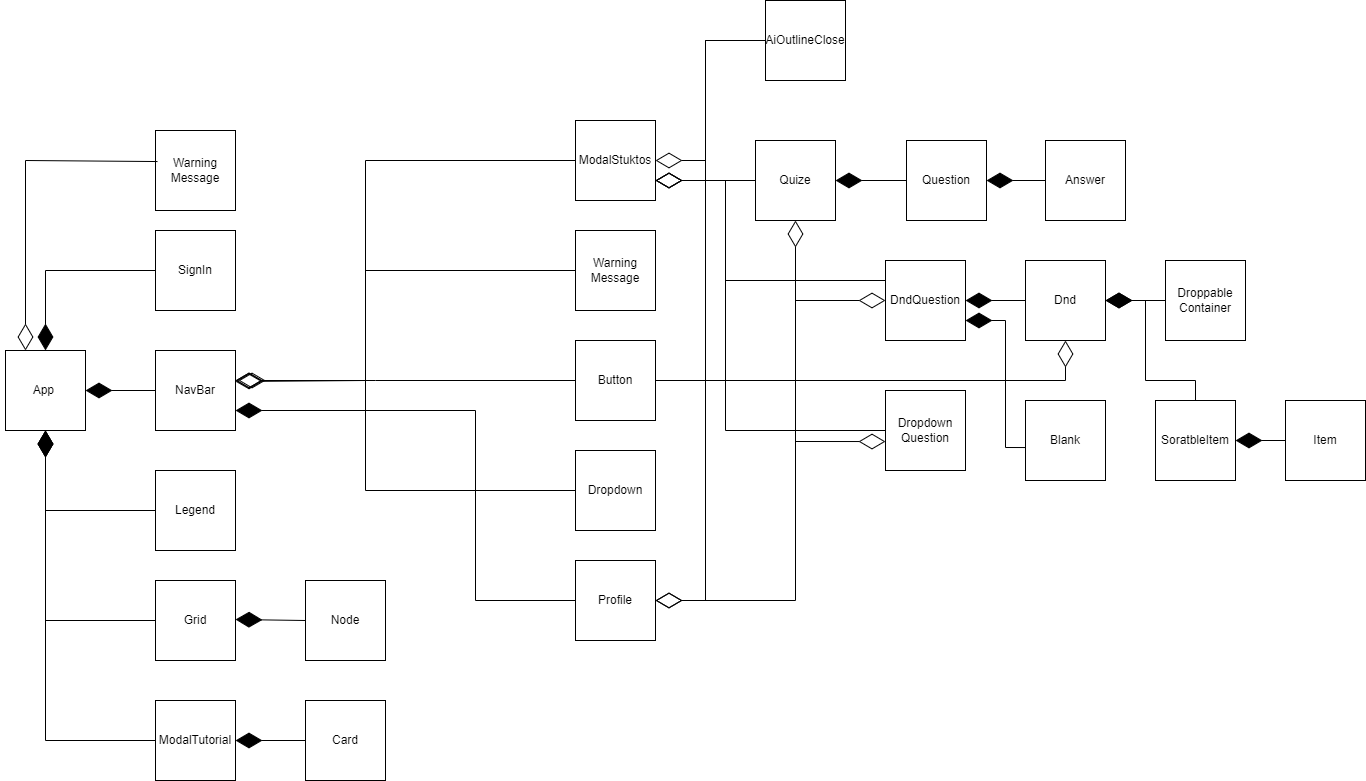

The diagram above was exported from draw.io. Its source (the exported page's mxGraphModel, read from the mxfile embedded in the PNG):
<mxGraphModel dx="1673" dy="2065" grid="1" gridSize="10" guides="1" tooltips="1" connect="1" arrows="1" fold="1" page="1" pageScale="1" pageWidth="827" pageHeight="1169" math="0" shadow="0">
  <root>
    <mxCell id="0" />
    <mxCell id="1" parent="0" />
    <mxCell id="JTxPKZVvw8YIclDnuE15-1" value="App&lt;span id=&quot;docs-internal-guid-b0ee299f-7fff-f069-781a-c0d02471835e&quot;&gt;&amp;nbsp;&lt;/span&gt;" style="whiteSpace=wrap;html=1;aspect=fixed;" parent="1" vertex="1">
      <mxGeometry x="340" y="220" width="80" height="80" as="geometry" />
    </mxCell>
    <mxCell id="JTxPKZVvw8YIclDnuE15-2" value="SignIn" style="whiteSpace=wrap;html=1;aspect=fixed;" parent="1" vertex="1">
      <mxGeometry x="490" y="100" width="80" height="80" as="geometry" />
    </mxCell>
    <mxCell id="JTxPKZVvw8YIclDnuE15-3" value="" style="endArrow=diamondThin;endFill=1;endSize=24;html=1;rounded=0;exitX=0;exitY=0.5;exitDx=0;exitDy=0;entryX=0.5;entryY=0;entryDx=0;entryDy=0;" parent="1" source="JTxPKZVvw8YIclDnuE15-2" target="JTxPKZVvw8YIclDnuE15-1" edge="1">
      <mxGeometry width="160" relative="1" as="geometry">
        <mxPoint x="330" y="280" as="sourcePoint" />
        <mxPoint x="490" y="280" as="targetPoint" />
        <Array as="points">
          <mxPoint x="380" y="140" />
        </Array>
      </mxGeometry>
    </mxCell>
    <mxCell id="JTxPKZVvw8YIclDnuE15-4" value="NavBar" style="whiteSpace=wrap;html=1;aspect=fixed;" parent="1" vertex="1">
      <mxGeometry x="490" y="220" width="80" height="80" as="geometry" />
    </mxCell>
    <mxCell id="JTxPKZVvw8YIclDnuE15-5" value="" style="endArrow=diamondThin;endFill=1;endSize=24;html=1;rounded=0;exitX=0;exitY=0.5;exitDx=0;exitDy=0;entryX=1;entryY=0.5;entryDx=0;entryDy=0;" parent="1" source="JTxPKZVvw8YIclDnuE15-4" target="JTxPKZVvw8YIclDnuE15-1" edge="1">
      <mxGeometry width="160" relative="1" as="geometry">
        <mxPoint x="500" y="150" as="sourcePoint" />
        <mxPoint x="390" y="230" as="targetPoint" />
        <Array as="points" />
      </mxGeometry>
    </mxCell>
    <mxCell id="JTxPKZVvw8YIclDnuE15-6" value="Grid" style="whiteSpace=wrap;html=1;aspect=fixed;" parent="1" vertex="1">
      <mxGeometry x="490" y="450" width="80" height="80" as="geometry" />
    </mxCell>
    <mxCell id="JTxPKZVvw8YIclDnuE15-7" value="" style="endArrow=diamondThin;endFill=1;endSize=24;html=1;rounded=0;exitX=0;exitY=0.5;exitDx=0;exitDy=0;entryX=0.5;entryY=1;entryDx=0;entryDy=0;" parent="1" source="JTxPKZVvw8YIclDnuE15-8" target="JTxPKZVvw8YIclDnuE15-1" edge="1">
      <mxGeometry width="160" relative="1" as="geometry">
        <mxPoint x="500" y="270" as="sourcePoint" />
        <mxPoint x="430" y="270" as="targetPoint" />
        <Array as="points">
          <mxPoint x="380" y="380" />
        </Array>
      </mxGeometry>
    </mxCell>
    <mxCell id="JTxPKZVvw8YIclDnuE15-8" value="Legend" style="whiteSpace=wrap;html=1;aspect=fixed;" parent="1" vertex="1">
      <mxGeometry x="490" y="340" width="80" height="80" as="geometry" />
    </mxCell>
    <mxCell id="JTxPKZVvw8YIclDnuE15-9" value="" style="endArrow=diamondThin;endFill=1;endSize=24;html=1;rounded=0;exitX=0;exitY=0.5;exitDx=0;exitDy=0;entryX=0.5;entryY=1;entryDx=0;entryDy=0;" parent="1" source="JTxPKZVvw8YIclDnuE15-6" target="JTxPKZVvw8YIclDnuE15-1" edge="1">
      <mxGeometry width="160" relative="1" as="geometry">
        <mxPoint x="500" y="390" as="sourcePoint" />
        <mxPoint x="390" y="310" as="targetPoint" />
        <Array as="points">
          <mxPoint x="380" y="490" />
        </Array>
      </mxGeometry>
    </mxCell>
    <mxCell id="c8uriVznmkvWOAZRU0UI-1" value="Node" style="whiteSpace=wrap;html=1;aspect=fixed;" vertex="1" parent="1">
      <mxGeometry x="640" y="450" width="80" height="80" as="geometry" />
    </mxCell>
    <mxCell id="c8uriVznmkvWOAZRU0UI-2" value="" style="endArrow=diamondThin;endFill=1;endSize=24;html=1;rounded=0;exitX=0;exitY=0.5;exitDx=0;exitDy=0;" edge="1" parent="1" source="c8uriVznmkvWOAZRU0UI-1">
      <mxGeometry width="160" relative="1" as="geometry">
        <mxPoint x="641.04" y="493" as="sourcePoint" />
        <mxPoint x="570" y="489" as="targetPoint" />
        <Array as="points" />
      </mxGeometry>
    </mxCell>
    <mxCell id="c8uriVznmkvWOAZRU0UI-3" value="Button" style="whiteSpace=wrap;html=1;aspect=fixed;" vertex="1" parent="1">
      <mxGeometry x="910" y="210" width="80" height="80" as="geometry" />
    </mxCell>
    <mxCell id="c8uriVznmkvWOAZRU0UI-5" value="Dropdown" style="whiteSpace=wrap;html=1;aspect=fixed;" vertex="1" parent="1">
      <mxGeometry x="910" y="320" width="80" height="80" as="geometry" />
    </mxCell>
    <mxCell id="c8uriVznmkvWOAZRU0UI-8" value="Warning&lt;br&gt;Message" style="whiteSpace=wrap;html=1;aspect=fixed;" vertex="1" parent="1">
      <mxGeometry x="910" y="100" width="80" height="80" as="geometry" />
    </mxCell>
    <mxCell id="c8uriVznmkvWOAZRU0UI-10" value="" style="endArrow=diamondThin;endFill=0;endSize=24;html=1;rounded=0;entryX=1;entryY=0.388;entryDx=0;entryDy=0;exitX=0;exitY=0.5;exitDx=0;exitDy=0;entryPerimeter=0;" edge="1" parent="1" source="c8uriVznmkvWOAZRU0UI-8" target="JTxPKZVvw8YIclDnuE15-4">
      <mxGeometry width="160" relative="1" as="geometry">
        <mxPoint x="820" y="380" as="sourcePoint" />
        <mxPoint x="980" y="380" as="targetPoint" />
        <Array as="points">
          <mxPoint x="700" y="140" />
          <mxPoint x="700" y="250" />
        </Array>
      </mxGeometry>
    </mxCell>
    <mxCell id="c8uriVznmkvWOAZRU0UI-11" value="Warning&lt;br&gt;Message" style="whiteSpace=wrap;html=1;aspect=fixed;" vertex="1" parent="1">
      <mxGeometry x="490" width="80" height="80" as="geometry" />
    </mxCell>
    <mxCell id="c8uriVznmkvWOAZRU0UI-12" value="" style="endArrow=diamondThin;endFill=0;endSize=24;html=1;rounded=0;entryX=0.25;entryY=0;entryDx=0;entryDy=0;exitX=0.025;exitY=0.388;exitDx=0;exitDy=0;exitPerimeter=0;" edge="1" parent="1" source="c8uriVznmkvWOAZRU0UI-11" target="JTxPKZVvw8YIclDnuE15-1">
      <mxGeometry width="160" relative="1" as="geometry">
        <mxPoint x="830" y="160" as="sourcePoint" />
        <mxPoint x="582" y="258" as="targetPoint" />
        <Array as="points">
          <mxPoint x="360" y="30" />
        </Array>
      </mxGeometry>
    </mxCell>
    <mxCell id="c8uriVznmkvWOAZRU0UI-13" value="ModalStuktos" style="whiteSpace=wrap;html=1;aspect=fixed;" vertex="1" parent="1">
      <mxGeometry x="910" y="-10" width="80" height="80" as="geometry" />
    </mxCell>
    <mxCell id="c8uriVznmkvWOAZRU0UI-14" value="" style="endArrow=diamondThin;endFill=0;endSize=24;html=1;rounded=0;exitX=0;exitY=0.5;exitDx=0;exitDy=0;" edge="1" parent="1" source="c8uriVznmkvWOAZRU0UI-13">
      <mxGeometry width="160" relative="1" as="geometry">
        <mxPoint x="920" y="150" as="sourcePoint" />
        <mxPoint x="570" y="250" as="targetPoint" />
        <Array as="points">
          <mxPoint x="700" y="30" />
          <mxPoint x="700" y="250" />
        </Array>
      </mxGeometry>
    </mxCell>
    <mxCell id="c8uriVznmkvWOAZRU0UI-15" value="AiOutlineClose" style="whiteSpace=wrap;html=1;aspect=fixed;" vertex="1" parent="1">
      <mxGeometry x="1100" y="-130" width="80" height="80" as="geometry" />
    </mxCell>
    <mxCell id="c8uriVznmkvWOAZRU0UI-17" value="" style="endArrow=diamondThin;endFill=0;endSize=24;html=1;rounded=0;exitX=0;exitY=0.5;exitDx=0;exitDy=0;" edge="1" parent="1" source="c8uriVznmkvWOAZRU0UI-3">
      <mxGeometry width="160" relative="1" as="geometry">
        <mxPoint x="920" y="40" as="sourcePoint" />
        <mxPoint x="570" y="250" as="targetPoint" />
        <Array as="points">
          <mxPoint x="710" y="250" />
        </Array>
      </mxGeometry>
    </mxCell>
    <mxCell id="c8uriVznmkvWOAZRU0UI-19" value="" style="endArrow=diamondThin;endFill=0;endSize=24;html=1;rounded=0;exitX=0;exitY=0.5;exitDx=0;exitDy=0;entryX=1.038;entryY=0.375;entryDx=0;entryDy=0;entryPerimeter=0;" edge="1" parent="1" source="c8uriVznmkvWOAZRU0UI-5" target="JTxPKZVvw8YIclDnuE15-4">
      <mxGeometry width="160" relative="1" as="geometry">
        <mxPoint x="920" y="260" as="sourcePoint" />
        <mxPoint x="580" y="260" as="targetPoint" />
        <Array as="points">
          <mxPoint x="700" y="360" />
          <mxPoint x="700" y="250" />
        </Array>
      </mxGeometry>
    </mxCell>
    <mxCell id="c8uriVznmkvWOAZRU0UI-20" value="Quize" style="whiteSpace=wrap;html=1;aspect=fixed;" vertex="1" parent="1">
      <mxGeometry x="1090" y="10" width="80" height="80" as="geometry" />
    </mxCell>
    <mxCell id="c8uriVznmkvWOAZRU0UI-21" value="" style="endArrow=diamondThin;endFill=0;endSize=24;html=1;rounded=0;exitX=1;exitY=0.5;exitDx=0;exitDy=0;entryX=0.5;entryY=1;entryDx=0;entryDy=0;" edge="1" parent="1" source="c8uriVznmkvWOAZRU0UI-3" target="c8uriVznmkvWOAZRU0UI-20">
      <mxGeometry width="160" relative="1" as="geometry">
        <mxPoint x="920" y="260" as="sourcePoint" />
        <mxPoint x="580" y="260" as="targetPoint" />
        <Array as="points">
          <mxPoint x="1130" y="250" />
        </Array>
      </mxGeometry>
    </mxCell>
    <mxCell id="c8uriVznmkvWOAZRU0UI-22" value="Question" style="whiteSpace=wrap;html=1;aspect=fixed;" vertex="1" parent="1">
      <mxGeometry x="1241" y="10" width="80" height="80" as="geometry" />
    </mxCell>
    <mxCell id="c8uriVznmkvWOAZRU0UI-23" value="" style="endArrow=diamondThin;endFill=0;endSize=24;html=1;rounded=0;exitX=0;exitY=0.5;exitDx=0;exitDy=0;entryX=1;entryY=0.75;entryDx=0;entryDy=0;" edge="1" parent="1" source="c8uriVznmkvWOAZRU0UI-20" target="c8uriVznmkvWOAZRU0UI-13">
      <mxGeometry width="160" relative="1" as="geometry">
        <mxPoint x="1000" y="260" as="sourcePoint" />
        <mxPoint x="1140" y="190" as="targetPoint" />
        <Array as="points">
          <mxPoint x="1050" y="50" />
        </Array>
      </mxGeometry>
    </mxCell>
    <mxCell id="c8uriVznmkvWOAZRU0UI-24" value="" style="endArrow=diamondThin;endFill=1;endSize=24;html=1;rounded=0;exitX=0;exitY=0.5;exitDx=0;exitDy=0;entryX=1;entryY=0.5;entryDx=0;entryDy=0;" edge="1" parent="1" source="c8uriVznmkvWOAZRU0UI-22" target="c8uriVznmkvWOAZRU0UI-20">
      <mxGeometry width="160" relative="1" as="geometry">
        <mxPoint x="1100" y="40" as="sourcePoint" />
        <mxPoint x="1000" y="40" as="targetPoint" />
        <Array as="points" />
      </mxGeometry>
    </mxCell>
    <mxCell id="c8uriVznmkvWOAZRU0UI-25" value="Answer" style="whiteSpace=wrap;html=1;aspect=fixed;" vertex="1" parent="1">
      <mxGeometry x="1380" y="10" width="80" height="80" as="geometry" />
    </mxCell>
    <mxCell id="c8uriVznmkvWOAZRU0UI-26" value="" style="endArrow=diamondThin;endFill=1;endSize=24;html=1;rounded=0;exitX=0;exitY=0.5;exitDx=0;exitDy=0;entryX=1;entryY=0.5;entryDx=0;entryDy=0;" edge="1" parent="1" source="c8uriVznmkvWOAZRU0UI-25" target="c8uriVznmkvWOAZRU0UI-22">
      <mxGeometry width="160" relative="1" as="geometry">
        <mxPoint x="1270" y="150" as="sourcePoint" />
        <mxPoint x="1180" y="150" as="targetPoint" />
        <Array as="points" />
      </mxGeometry>
    </mxCell>
    <mxCell id="c8uriVznmkvWOAZRU0UI-27" value="DndQuestion" style="whiteSpace=wrap;html=1;aspect=fixed;" vertex="1" parent="1">
      <mxGeometry x="1220" y="130" width="80" height="80" as="geometry" />
    </mxCell>
    <mxCell id="c8uriVznmkvWOAZRU0UI-28" value="" style="endArrow=diamondThin;endFill=0;endSize=24;html=1;rounded=0;exitX=1;exitY=0.5;exitDx=0;exitDy=0;entryX=0;entryY=0.5;entryDx=0;entryDy=0;" edge="1" parent="1" source="c8uriVznmkvWOAZRU0UI-3" target="c8uriVznmkvWOAZRU0UI-27">
      <mxGeometry width="160" relative="1" as="geometry">
        <mxPoint x="1000" y="260" as="sourcePoint" />
        <mxPoint x="1140" y="100" as="targetPoint" />
        <Array as="points">
          <mxPoint x="1130" y="250" />
          <mxPoint x="1130" y="170" />
        </Array>
      </mxGeometry>
    </mxCell>
    <mxCell id="c8uriVznmkvWOAZRU0UI-29" value="Dropdown&lt;br&gt;Question" style="whiteSpace=wrap;html=1;aspect=fixed;" vertex="1" parent="1">
      <mxGeometry x="1220" y="260" width="80" height="80" as="geometry" />
    </mxCell>
    <mxCell id="c8uriVznmkvWOAZRU0UI-30" value="" style="endArrow=diamondThin;endFill=0;endSize=24;html=1;rounded=0;exitX=1;exitY=0.5;exitDx=0;exitDy=0;entryX=0;entryY=0.638;entryDx=0;entryDy=0;entryPerimeter=0;" edge="1" parent="1" source="c8uriVznmkvWOAZRU0UI-3" target="c8uriVznmkvWOAZRU0UI-29">
      <mxGeometry width="160" relative="1" as="geometry">
        <mxPoint x="1000" y="260" as="sourcePoint" />
        <mxPoint x="1230" y="180" as="targetPoint" />
        <Array as="points">
          <mxPoint x="1130" y="250" />
          <mxPoint x="1130" y="311" />
        </Array>
      </mxGeometry>
    </mxCell>
    <mxCell id="c8uriVznmkvWOAZRU0UI-31" value="Dnd" style="whiteSpace=wrap;html=1;aspect=fixed;" vertex="1" parent="1">
      <mxGeometry x="1360" y="130" width="80" height="80" as="geometry" />
    </mxCell>
    <mxCell id="c8uriVznmkvWOAZRU0UI-34" value="Droppable&lt;br&gt;Container" style="whiteSpace=wrap;html=1;aspect=fixed;" vertex="1" parent="1">
      <mxGeometry x="1500" y="130" width="80" height="80" as="geometry" />
    </mxCell>
    <mxCell id="c8uriVznmkvWOAZRU0UI-36" value="" style="endArrow=diamondThin;endFill=1;endSize=24;html=1;rounded=0;exitX=0;exitY=0.5;exitDx=0;exitDy=0;entryX=1;entryY=0.5;entryDx=0;entryDy=0;" edge="1" parent="1" source="c8uriVznmkvWOAZRU0UI-34" target="c8uriVznmkvWOAZRU0UI-31">
      <mxGeometry width="160" relative="1" as="geometry">
        <mxPoint x="1370" y="180" as="sourcePoint" />
        <mxPoint x="1310" y="180" as="targetPoint" />
        <Array as="points" />
      </mxGeometry>
    </mxCell>
    <mxCell id="c8uriVznmkvWOAZRU0UI-37" value="" style="endArrow=diamondThin;endFill=1;endSize=24;html=1;rounded=0;exitX=0;exitY=0.5;exitDx=0;exitDy=0;entryX=1;entryY=0.5;entryDx=0;entryDy=0;" edge="1" parent="1" source="c8uriVznmkvWOAZRU0UI-31" target="c8uriVznmkvWOAZRU0UI-27">
      <mxGeometry width="160" relative="1" as="geometry">
        <mxPoint x="1510" y="180" as="sourcePoint" />
        <mxPoint x="1450" y="180" as="targetPoint" />
        <Array as="points" />
      </mxGeometry>
    </mxCell>
    <mxCell id="c8uriVznmkvWOAZRU0UI-38" value="" style="endArrow=diamondThin;endFill=0;endSize=24;html=1;rounded=0;exitX=1;exitY=0.5;exitDx=0;exitDy=0;entryX=0.5;entryY=1;entryDx=0;entryDy=0;" edge="1" parent="1" source="c8uriVznmkvWOAZRU0UI-3" target="c8uriVznmkvWOAZRU0UI-31">
      <mxGeometry width="160" relative="1" as="geometry">
        <mxPoint x="1000" y="260" as="sourcePoint" />
        <mxPoint x="1230" y="180" as="targetPoint" />
        <Array as="points">
          <mxPoint x="1400" y="250" />
        </Array>
      </mxGeometry>
    </mxCell>
    <mxCell id="c8uriVznmkvWOAZRU0UI-39" value="Profile" style="whiteSpace=wrap;html=1;aspect=fixed;" vertex="1" parent="1">
      <mxGeometry x="910" y="430" width="80" height="80" as="geometry" />
    </mxCell>
    <mxCell id="c8uriVznmkvWOAZRU0UI-40" value="" style="endArrow=diamondThin;endFill=1;endSize=24;html=1;rounded=0;exitX=0;exitY=0.5;exitDx=0;exitDy=0;entryX=1;entryY=0.75;entryDx=0;entryDy=0;" edge="1" parent="1" source="c8uriVznmkvWOAZRU0UI-39" target="JTxPKZVvw8YIclDnuE15-4">
      <mxGeometry width="160" relative="1" as="geometry">
        <mxPoint x="1110" y="-80" as="sourcePoint" />
        <mxPoint x="1000" y="40" as="targetPoint" />
        <Array as="points">
          <mxPoint x="810" y="470" />
          <mxPoint x="810" y="280" />
        </Array>
      </mxGeometry>
    </mxCell>
    <mxCell id="c8uriVznmkvWOAZRU0UI-41" value="" style="endArrow=diamondThin;endFill=0;endSize=24;html=1;rounded=0;exitX=1;exitY=0.5;exitDx=0;exitDy=0;entryX=1;entryY=0.5;entryDx=0;entryDy=0;" edge="1" parent="1" source="c8uriVznmkvWOAZRU0UI-3" target="c8uriVznmkvWOAZRU0UI-39">
      <mxGeometry width="160" relative="1" as="geometry">
        <mxPoint x="1000" y="260" as="sourcePoint" />
        <mxPoint x="1230" y="321.03999999999996" as="targetPoint" />
        <Array as="points">
          <mxPoint x="1130" y="250" />
          <mxPoint x="1130" y="470" />
        </Array>
      </mxGeometry>
    </mxCell>
    <mxCell id="c8uriVznmkvWOAZRU0UI-42" value="" style="endArrow=diamondThin;endFill=0;endSize=24;html=1;rounded=0;exitX=0;exitY=0.5;exitDx=0;exitDy=0;entryX=1;entryY=0.5;entryDx=0;entryDy=0;" edge="1" parent="1" source="c8uriVznmkvWOAZRU0UI-15" target="c8uriVznmkvWOAZRU0UI-13">
      <mxGeometry width="160" relative="1" as="geometry">
        <mxPoint x="1100" y="60" as="sourcePoint" />
        <mxPoint x="1000" y="60" as="targetPoint" />
        <Array as="points">
          <mxPoint x="1040" y="-90" />
          <mxPoint x="1040" y="30" />
        </Array>
      </mxGeometry>
    </mxCell>
    <mxCell id="c8uriVznmkvWOAZRU0UI-43" value="" style="endArrow=diamondThin;endFill=0;endSize=24;html=1;rounded=0;" edge="1" parent="1" target="c8uriVznmkvWOAZRU0UI-39">
      <mxGeometry width="160" relative="1" as="geometry">
        <mxPoint x="1100" y="-90" as="sourcePoint" />
        <mxPoint x="1000" y="40" as="targetPoint" />
        <Array as="points">
          <mxPoint x="1040" y="-90" />
          <mxPoint x="1040" y="470" />
        </Array>
      </mxGeometry>
    </mxCell>
    <mxCell id="c8uriVznmkvWOAZRU0UI-44" value="Blank" style="whiteSpace=wrap;html=1;aspect=fixed;" vertex="1" parent="1">
      <mxGeometry x="1360" y="270" width="80" height="80" as="geometry" />
    </mxCell>
    <mxCell id="c8uriVznmkvWOAZRU0UI-45" value="" style="endArrow=diamondThin;endFill=1;endSize=24;html=1;rounded=0;exitX=0;exitY=0.588;exitDx=0;exitDy=0;entryX=1;entryY=0.75;entryDx=0;entryDy=0;exitPerimeter=0;" edge="1" parent="1" source="c8uriVznmkvWOAZRU0UI-44" target="c8uriVznmkvWOAZRU0UI-27">
      <mxGeometry width="160" relative="1" as="geometry">
        <mxPoint x="1510" y="180" as="sourcePoint" />
        <mxPoint x="1450" y="180" as="targetPoint" />
        <Array as="points">
          <mxPoint x="1340" y="317" />
          <mxPoint x="1340" y="190" />
        </Array>
      </mxGeometry>
    </mxCell>
    <mxCell id="c8uriVznmkvWOAZRU0UI-46" value="SoratbleItem" style="whiteSpace=wrap;html=1;aspect=fixed;" vertex="1" parent="1">
      <mxGeometry x="1490" y="270" width="80" height="80" as="geometry" />
    </mxCell>
    <mxCell id="c8uriVznmkvWOAZRU0UI-47" value="" style="endArrow=diamondThin;endFill=1;endSize=24;html=1;rounded=0;exitX=0.5;exitY=0;exitDx=0;exitDy=0;entryX=1;entryY=0.5;entryDx=0;entryDy=0;" edge="1" parent="1" source="c8uriVznmkvWOAZRU0UI-46" target="c8uriVznmkvWOAZRU0UI-31">
      <mxGeometry width="160" relative="1" as="geometry">
        <mxPoint x="1510" y="180" as="sourcePoint" />
        <mxPoint x="1450" y="180" as="targetPoint" />
        <Array as="points">
          <mxPoint x="1530" y="250" />
          <mxPoint x="1480" y="250" />
          <mxPoint x="1480" y="170" />
        </Array>
      </mxGeometry>
    </mxCell>
    <mxCell id="c8uriVznmkvWOAZRU0UI-48" value="Item" style="whiteSpace=wrap;html=1;aspect=fixed;" vertex="1" parent="1">
      <mxGeometry x="1620" y="270" width="80" height="80" as="geometry" />
    </mxCell>
    <mxCell id="c8uriVznmkvWOAZRU0UI-49" value="" style="endArrow=diamondThin;endFill=1;endSize=24;html=1;rounded=0;exitX=0;exitY=0.5;exitDx=0;exitDy=0;entryX=1;entryY=0.5;entryDx=0;entryDy=0;" edge="1" parent="1" source="c8uriVznmkvWOAZRU0UI-48" target="c8uriVznmkvWOAZRU0UI-46">
      <mxGeometry width="160" relative="1" as="geometry">
        <mxPoint x="1390" y="60" as="sourcePoint" />
        <mxPoint x="1331" y="60" as="targetPoint" />
        <Array as="points" />
      </mxGeometry>
    </mxCell>
    <mxCell id="c8uriVznmkvWOAZRU0UI-51" value="ModalTutorial" style="whiteSpace=wrap;html=1;aspect=fixed;" vertex="1" parent="1">
      <mxGeometry x="490" y="570" width="80" height="80" as="geometry" />
    </mxCell>
    <mxCell id="c8uriVznmkvWOAZRU0UI-52" value="" style="endArrow=diamondThin;endFill=1;endSize=24;html=1;rounded=0;exitX=0;exitY=0.5;exitDx=0;exitDy=0;entryX=0.5;entryY=1;entryDx=0;entryDy=0;" edge="1" parent="1" source="c8uriVznmkvWOAZRU0UI-51" target="JTxPKZVvw8YIclDnuE15-1">
      <mxGeometry width="160" relative="1" as="geometry">
        <mxPoint x="650" y="500" as="sourcePoint" />
        <mxPoint x="580" y="499" as="targetPoint" />
        <Array as="points">
          <mxPoint x="380" y="610" />
        </Array>
      </mxGeometry>
    </mxCell>
    <mxCell id="c8uriVznmkvWOAZRU0UI-53" value="Card" style="whiteSpace=wrap;html=1;aspect=fixed;" vertex="1" parent="1">
      <mxGeometry x="640" y="570" width="80" height="80" as="geometry" />
    </mxCell>
    <mxCell id="c8uriVznmkvWOAZRU0UI-55" value="" style="endArrow=diamondThin;endFill=1;endSize=24;html=1;rounded=0;exitX=0;exitY=0.5;exitDx=0;exitDy=0;entryX=1;entryY=0.5;entryDx=0;entryDy=0;" edge="1" parent="1" source="c8uriVznmkvWOAZRU0UI-53" target="c8uriVznmkvWOAZRU0UI-51">
      <mxGeometry width="160" relative="1" as="geometry">
        <mxPoint x="650" y="500" as="sourcePoint" />
        <mxPoint x="580" y="499" as="targetPoint" />
        <Array as="points" />
      </mxGeometry>
    </mxCell>
    <mxCell id="c8uriVznmkvWOAZRU0UI-56" value="" style="endArrow=diamondThin;endFill=0;endSize=24;html=1;rounded=0;exitX=0;exitY=0.25;exitDx=0;exitDy=0;entryX=1;entryY=0.75;entryDx=0;entryDy=0;" edge="1" parent="1" source="c8uriVznmkvWOAZRU0UI-27" target="c8uriVznmkvWOAZRU0UI-13">
      <mxGeometry width="160" relative="1" as="geometry">
        <mxPoint x="1100" y="60" as="sourcePoint" />
        <mxPoint x="1000" y="60" as="targetPoint" />
        <Array as="points">
          <mxPoint x="1060" y="150" />
          <mxPoint x="1060" y="50" />
        </Array>
      </mxGeometry>
    </mxCell>
    <mxCell id="c8uriVznmkvWOAZRU0UI-57" value="" style="endArrow=diamondThin;endFill=0;endSize=24;html=1;rounded=0;" edge="1" parent="1" source="c8uriVznmkvWOAZRU0UI-29">
      <mxGeometry width="160" relative="1" as="geometry">
        <mxPoint x="1230" y="160" as="sourcePoint" />
        <mxPoint x="990" y="50" as="targetPoint" />
        <Array as="points">
          <mxPoint x="1060" y="300" />
          <mxPoint x="1060" y="50" />
        </Array>
      </mxGeometry>
    </mxCell>
  </root>
</mxGraphModel>